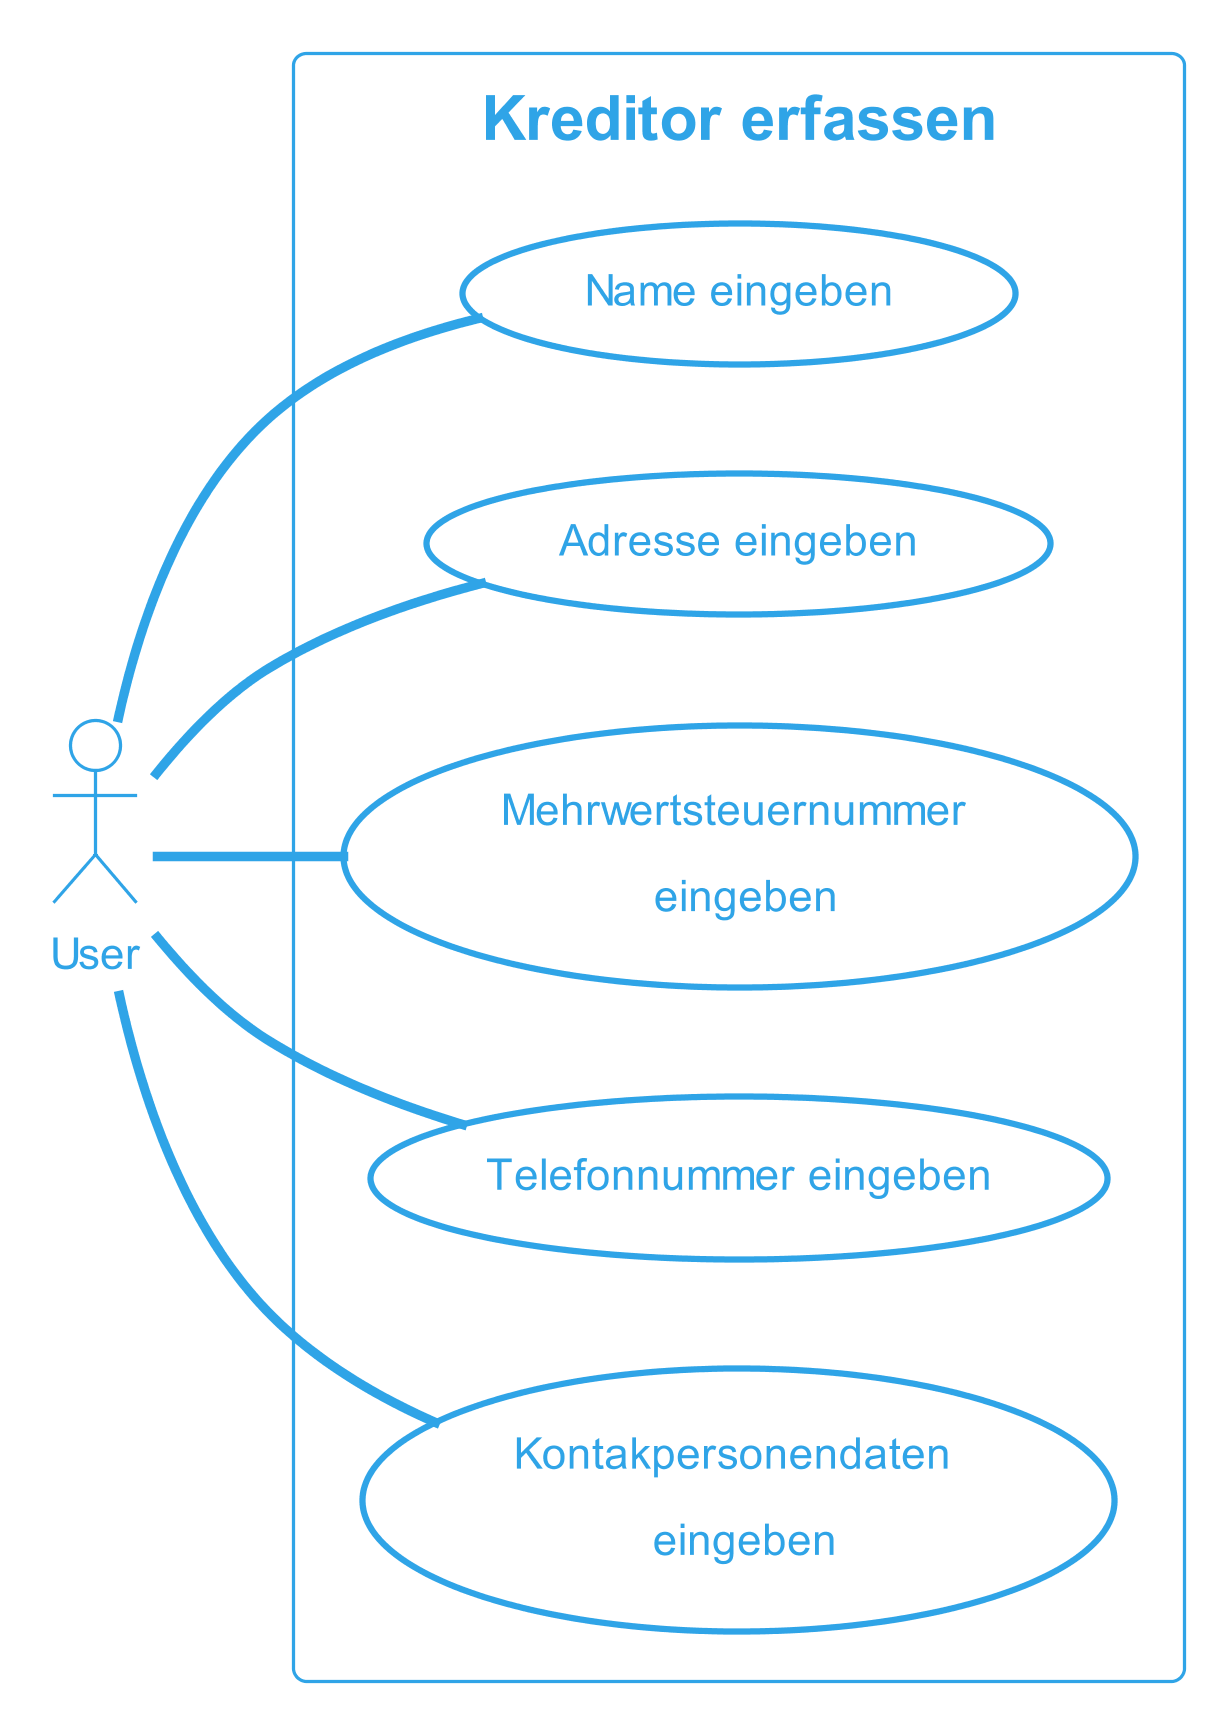

The diagram above was rendered by PlantUML. Its source (embedded in the PNG):
@startuml Kreditor erfassen
!theme cerulean-outline
skinparam dpi 300
left to right direction
actor "User" as fc
rectangle "Kreditor erfassen" {
  usecase "Name eingeben" as UC1
  usecase "Adresse eingeben" as UC2
  usecase "Mehrwertsteuernummer \n eingeben" as UC3
  usecase "Telefonnummer eingeben" as UC4
  usecase "Kontakpersonendaten \n eingeben" as UC5
} 
fc -- UC1
fc -- UC2
fc -- UC3
fc -- UC4
fc -- UC5
@enduml